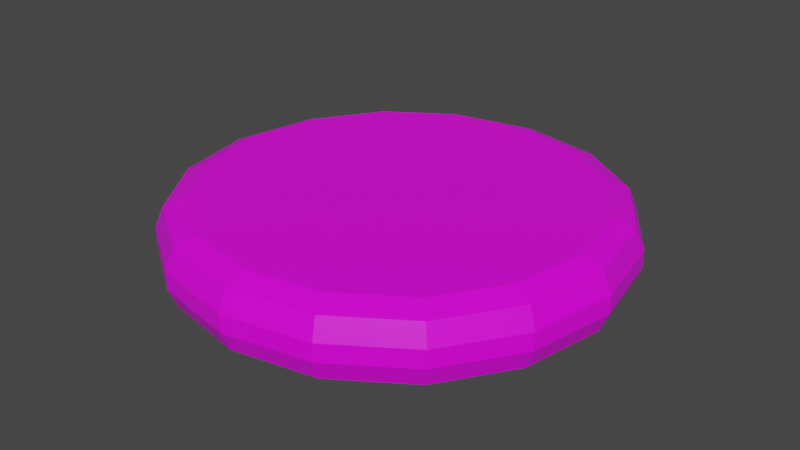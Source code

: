 # Source: Pastille.blend  (saved by Blender 3.2.14; exported with 4.5.12 LTS)
import bpy
from mathutils import Matrix  # noqa: F401  (used for matrix-valued properties, if any)

bpy.ops.wm.read_factory_settings(use_empty=True)
scene = bpy.context.scene
scene.name = 'Scene'

# ---- collections
col_collection = bpy.data.collections.new('Collection'); scene.collection.children.link(col_collection)

# ---- images (referenced by path relative to the original .blend; pixels are not part of the script)
import os
ASSET_DIR = os.environ.get("B2B_ASSET_DIR", "")  # directory of the original .blend (textures are referenced by path, not embedded)
HERE = os.path.dirname(os.path.abspath(__file__))  # packed textures are extracted next to this script under _unpacked/

def load_image(name, relpath, width, height, colorspace="sRGB"):
    """Load a texture the original file referenced (path relative to the .blend, or extracted next to this script)."""
    p = next((c for c in (os.path.join(HERE, relpath), os.path.join(ASSET_DIR, relpath)) if relpath and os.path.exists(c)), "")
    if p:
        img = bpy.data.images.load(p, check_existing=True)
        img.name = name
    else:  # same state as the original file: an image datablock whose file is absent (Cycles renders it pink)
        img = bpy.data.images.new(name, width, height)
        img.source = "FILE"
        img.filepath = "//" + (relpath or name)
    img.colorspace_settings.name = colorspace
    return img
img_palette_png = load_image('Palette.png', 'Palette.png', 1024, 1024, 'sRGB')

# ---- materials (node trees are filled in below, after node groups)
mat_pastille = bpy.data.materials.new('Pastille')
mat_pastille.alpha_threshold = 0.0
mat_pastille.use_transparent_shadow = False
mat_pastille.line_color = (0.0, 0.0, 0.0, 1.0)

# ---- material node trees
mat_pastille.use_nodes = True; mat_pastille.node_tree.nodes.clear()
_N = mat_pastille.node_tree.nodes; _L = mat_pastille.node_tree.links
n0 = _N.new('ShaderNodeOutputMaterial'); n0.name = 'Material Output'; n0.location = (300, 300)
n1 = _N.new('ShaderNodeBsdfPrincipled'); n1.name = 'Principled BSDF'; n1.location = (10, 300)
n1.distribution = 'GGX'
n1.subsurface_method = 'RANDOM_WALK_SKIN'
n1.inputs[2].default_value = 0.4
n1.inputs[3].default_value = 1.45
n1.inputs[27].default_value = (0.0, 0.0, 0.0, 1.0)
n1.inputs[28].default_value = 1.0
n2 = _N.new('ShaderNodeTexImage'); n2.name = 'Image Texture'; n2.location = (-421, 172)
n2.image = img_palette_png
_L.new(n1.outputs[0], n0.inputs[0])
_L.new(n2.outputs[0], n1.inputs[0])
n0.is_active_output = True

# ---- world
world_world = bpy.data.worlds.new('World'); scene.world = world_world
world_world.use_nodes = True; world_world.node_tree.nodes.clear()
_N = world_world.node_tree.nodes; _L = world_world.node_tree.links
n0 = _N.new('ShaderNodeOutputWorld'); n0.name = 'World Output'; n0.location = (300, 300)
n1 = _N.new('ShaderNodeBackground'); n1.name = 'Background'; n1.location = (10, 300)
n1.inputs[0].default_value = (0.05088, 0.05088, 0.05088, 1.0)
_L.new(n1.outputs[0], n0.inputs[0])
n0.is_active_output = True
world_world.color = (0.05088, 0.05088, 0.05088)
world_world.use_sun_shadow = False
world_world.sun_shadow_jitter_overblur = 0.0

# ---- meshes
me_circle = bpy.data.meshes.new('Circle')
me_circle.from_pydata([(-1.173e-08, 0.3, -0.0114), (7.451e-09, 0.2611, -0.04958), (-6.112e-09, 0.2886, -0.0384), (-0.09991, 0.2412, -0.04958), (-0.1148, 0.2772, -0.0114), (-0.1104, 0.2666, -0.0384), (-0.1846, 0.1846, -0.04958), (-0.2121, 0.2121, -0.0114), (-0.2041, 0.2041, -0.0384), (-0.2412, 0.09991, -0.04958), (-0.2772, 0.1148, -0.0114), (-0.2666, 0.1104, -0.0384), (-0.2611, -3.632e-08, -0.04958), (-0.3, -1.833e-08, -0.0114), (-0.2886, -2.346e-08, -0.0384), (-0.2412, -0.09991, -0.04958), (-0.2772, -0.1148, -0.0114), (-0.2666, -0.1104, -0.0384), (-0.1846, -0.1846, -0.04958), (-0.2121, -0.2121, -0.0114), (-0.2041, -0.2041, -0.0384), (-0.09991, -0.2412, -0.04958), (-0.1148, -0.2772, -0.0114), (-0.1104, -0.2666, -0.0384), (8.382e-09, -0.2611, -0.04958), (1.449e-08, -0.3, -0.0114), (1.269e-08, -0.2886, -0.0384), (0.09991, -0.2412, -0.04958), (0.1148, -0.2772, -0.0114), (0.1104, -0.2666, -0.0384), (0.1846, -0.1846, -0.04958), (0.2121, -0.2121, -0.0114), (0.2041, -0.2041, -0.0384), (0.2412, -0.09991, -0.04958), (0.2772, -0.1148, -0.0114), (0.2666, -0.1104, -0.0384), (0.2611, -2.235e-08, -0.04958), (0.3, -1.638e-09, -0.0114), (0.2886, -7.683e-09, -0.0384), (0.2412, 0.09991, -0.04958), (0.2772, 0.1148, -0.0114), (0.2666, 0.1104, -0.0384), (0.1846, 0.1846, -0.04958), (0.2121, 0.2121, -0.0114), (0.2041, 0.2041, -0.0384), (0.09991, 0.2412, -0.04958), (0.1148, 0.2772, -0.0114), (0.1104, 0.2666, -0.0384), (8.382e-09, 0.2611, 0.05042), (-1.173e-08, 0.3, 0.01223), (-5.937e-09, 0.2886, 0.03923), (-0.1148, 0.2772, 0.01223), (-0.09991, 0.2412, 0.05042), (-0.1104, 0.2666, 0.03923), (-0.2121, 0.2121, 0.01223), (-0.1846, 0.1846, 0.05042), (-0.2041, 0.2041, 0.03923), (-0.2772, 0.1148, 0.01223), (-0.2412, 0.09991, 0.05042), (-0.2666, 0.1104, 0.03923), (-0.3, -1.833e-08, 0.01223), (-0.2611, -3.725e-08, 0.05042), (-0.2886, -2.375e-08, 0.03923), (-0.2772, -0.1148, 0.01223), (-0.2412, -0.09991, 0.05042), (-0.2666, -0.1104, 0.03923), (-0.2121, -0.2121, 0.01223), (-0.1846, -0.1846, 0.05042), (-0.2041, -0.2041, 0.03923), (-0.1148, -0.2772, 0.01223), (-0.09991, -0.2412, 0.05042), (-0.1104, -0.2666, 0.03923), (1.449e-08, -0.3, 0.01223), (8.848e-09, -0.2611, 0.05042), (1.275e-08, -0.2886, 0.03923), (0.1148, -0.2772, 0.01223), (0.09991, -0.2412, 0.05042), (0.1104, -0.2666, 0.03923), (0.2121, -0.2121, 0.01223), (0.1846, -0.1846, 0.05042), (0.2041, -0.2041, 0.03923), (0.2772, -0.1148, 0.01223), (0.2412, -0.09991, 0.05042), (0.2666, -0.1104, 0.03923), (0.3, -1.638e-09, 0.01223), (0.2611, -2.328e-08, 0.05042), (0.2886, -7.916e-09, 0.03923), (0.2772, 0.1148, 0.01223), (0.2412, 0.09991, 0.05042), (0.2666, 0.1104, 0.03923), (0.2121, 0.2121, 0.01223), (0.1846, 0.1846, 0.05042), (0.2041, 0.2041, 0.03923), (0.1148, 0.2772, 0.01223), (0.09991, 0.2412, 0.05042), (0.1104, 0.2666, 0.03923)], [], [(46, 0, 49, 93), (34, 37, 84, 81), (13, 16, 63, 60), (37, 40, 87, 84), (16, 19, 66, 63), (40, 43, 90, 87), (19, 22, 69, 66), (43, 46, 93, 90), (22, 25, 72, 69), (52, 55, 58, 61, 64, 67, 70, 73, 76, 79, 82, 85, 88, 91, 94, 48), (25, 28, 75, 72), (3, 1, 45, 42, 39, 36, 33, 30, 27, 24, 21, 18, 15, 12, 9, 6), (4, 7, 54, 51), (28, 31, 78, 75), (7, 10, 57, 54), (31, 34, 81, 78), (10, 13, 60, 57), (4, 0, 2, 5), (5, 2, 1, 3), (7, 4, 5, 8), (8, 5, 3, 6), (10, 7, 8, 11), (11, 8, 6, 9), (13, 10, 11, 14), (14, 11, 9, 12), (16, 13, 14, 17), (17, 14, 12, 15), (19, 16, 17, 20), (20, 17, 15, 18), (22, 19, 20, 23), (23, 20, 18, 21), (25, 22, 23, 26), (26, 23, 21, 24), (28, 25, 26, 29), (29, 26, 24, 27), (31, 28, 29, 32), (32, 29, 27, 30), (34, 31, 32, 35), (35, 32, 30, 33), (37, 34, 35, 38), (38, 35, 33, 36), (40, 37, 38, 41), (41, 38, 36, 39), (43, 40, 41, 44), (44, 41, 39, 42), (46, 43, 44, 47), (47, 44, 42, 45), (0, 46, 47, 2), (2, 47, 45, 1), (52, 48, 50, 53), (53, 50, 49, 51), (55, 52, 53, 56), (56, 53, 51, 54), (58, 55, 56, 59), (59, 56, 54, 57), (61, 58, 59, 62), (62, 59, 57, 60), (64, 61, 62, 65), (65, 62, 60, 63), (67, 64, 65, 68), (68, 65, 63, 66), (70, 67, 68, 71), (71, 68, 66, 69), (73, 70, 71, 74), (74, 71, 69, 72), (76, 73, 74, 77), (77, 74, 72, 75), (79, 76, 77, 80), (80, 77, 75, 78), (82, 79, 80, 83), (83, 80, 78, 81), (85, 82, 83, 86), (86, 83, 81, 84), (88, 85, 86, 89), (89, 86, 84, 87), (91, 88, 89, 92), (92, 89, 87, 90), (94, 91, 92, 95), (95, 92, 90, 93), (48, 94, 95, 50), (50, 95, 93, 49), (0, 4, 51, 49)])
_uv = me_circle.uv_layers.new(name='UVMap')
_uv.uv.foreach_set('vector', [0.07143, 0.6727, 0.07143, 0.6727, 0.07143, 0.6727, 0.07143, 0.6727, 0.07143, 0.6727, 0.07143, 0.6727, 0.07143, 0.6727, 0.07143, 0.6727, 0.07143, 0.6727, 0.07143, 0.6727, 0.07143, 0.6727, 0.07143, 0.6727, 0.07143, 0.6727, 0.07143, 0.6727, 0.07143, 0.6727, 0.07143, 0.6727, 0.07143, 0.6727, 0.07143, 0.6727, 0.07143, 0.6727, 0.07143, 0.6727, 0.07143, 0.6727, 0.07143, 0.6727, 0.07143, 0.6727, 0.07143, 0.6727, 0.07143, 0.6727, 0.07143, 0.6727, 0.07143, 0.6727, 0.07143, 0.6727, 0.07143, 0.6727, 0.07143, 0.6727, 0.07143, 0.6727, 0.07143, 0.6727, 0.07143, 0.6727, 0.07143, 0.6727, 0.07143, 0.6727, 0.07143, 0.6727, 0.07143, 0.6727, 0.07143, 0.6727, 0.07143, 0.6727, 0.07143, 0.6727, 0.07143, 0.6727, 0.07143, 0.6727, 0.07143, 0.6727, 0.07143, 0.6727, 0.07143, 0.6727, 0.07143, 0.6727, 0.07143, 0.6727, 0.07143, 0.6727, 0.07143, 0.6727, 0.07143, 0.6727, 0.07143, 0.6727, 0.07143, 0.6727, 0.07143, 0.6727, 0.07143, 0.6727, 0.07143, 0.6727, 0.07143, 0.6727, 0.07143, 0.6727, 0.07143, 0.6727, 0.07143, 0.6727, 0.07143, 0.6727, 0.07143, 0.6727, 0.07143, 0.6727, 0.07143, 0.6727, 0.07143, 0.6727, 0.07143, 0.6727, 0.07143, 0.6727, 0.07143, 0.6727, 0.07143, 0.6727, 0.07143, 0.6727, 0.07143, 0.6727, 0.07143, 0.6727, 0.07143, 0.6727, 0.07143, 0.6727, 0.07143, 0.6727, 0.07143, 0.6727, 0.07143, 0.6727, 0.07143, 0.6727, 0.07143, 0.6727, 0.07143, 0.6727, 0.07143, 0.6727, 0.07143, 0.6727, 0.07143, 0.6727, 0.07143, 0.6727, 0.07143, 0.6727, 0.07143, 0.6727, 0.07143, 0.6727, 0.07143, 0.6727, 0.07143, 0.6727, 0.07143, 0.6727, 0.07143, 0.6727, 0.07143, 0.6727, 0.07143, 0.6727, 0.07143, 0.6727, 0.07143, 0.6727, 0.07143, 0.6727, 0.07143, 0.6727, 0.07143, 0.6727, 0.07143, 0.6727, 0.07143, 0.6727, 0.07143, 0.6727, 0.07143, 0.6727, 0.07143, 0.6727, 0.07143, 0.6727, 0.07143, 0.6727, 0.07143, 0.6727, 0.07143, 0.6727, 0.07143, 0.6727, 0.07143, 0.6727, 0.07143, 0.6727, 0.07143, 0.6727, 0.07143, 0.6727, 0.07143, 0.6727, 0.07143, 0.6727, 0.07143, 0.6727, 0.07143, 0.6727, 0.07143, 0.6727, 0.07143, 0.6727, 0.07143, 0.6727, 0.07143, 0.6727, 0.07143, 0.6727, 0.07143, 0.6727, 0.07143, 0.6727, 0.07143, 0.6727, 0.07143, 0.6727, 0.07143, 0.6727, 0.07143, 0.6727, 0.07143, 0.6727, 0.07143, 0.6727, 0.07143, 0.6727, 0.07143, 0.6727, 0.07143, 0.6727, 0.07143, 0.6727, 0.07143, 0.6727, 0.07143, 0.6727, 0.07143, 0.6727, 0.07143, 0.6727, 0.07143, 0.6727, 0.07143, 0.6727, 0.07143, 0.6727, 0.07143, 0.6727, 0.07143, 0.6727, 0.07143, 0.6727, 0.07143, 0.6727, 0.07143, 0.6727, 0.07143, 0.6727, 0.07143, 0.6727, 0.07143, 0.6727, 0.07143, 0.6727, 0.07143, 0.6727, 0.07143, 0.6727, 0.07143, 0.6727, 0.07143, 0.6727, 0.07143, 0.6727, 0.07143, 0.6727, 0.07143, 0.6727, 0.07143, 0.6727, 0.07143, 0.6727, 0.07143, 0.6727, 0.07143, 0.6727, 0.07143, 0.6727, 0.07143, 0.6727, 0.07143, 0.6727, 0.07143, 0.6727, 0.07143, 0.6727, 0.07143, 0.6727, 0.07143, 0.6727, 0.07143, 0.6727, 0.07143, 0.6727, 0.07143, 0.6727, 0.07143, 0.6727, 0.07143, 0.6727, 0.07143, 0.6727, 0.07143, 0.6727, 0.07143, 0.6727, 0.07143, 0.6727, 0.07143, 0.6727, 0.07143, 0.6727, 0.07143, 0.6727, 0.07143, 0.6727, 0.07143, 0.6727, 0.07143, 0.6727, 0.07143, 0.6727, 0.07143, 0.6727, 0.07143, 0.6727, 0.07143, 0.6727, 0.07143, 0.6727, 0.07143, 0.6727, 0.07143, 0.6727, 0.07143, 0.6727, 0.07143, 0.6727, 0.07143, 0.6727, 0.07143, 0.6727, 0.07143, 0.6727, 0.07143, 0.6727, 0.07143, 0.6727, 0.07143, 0.6727, 0.07143, 0.6727, 0.07143, 0.6727, 0.07143, 0.6727, 0.07143, 0.6727, 0.07143, 0.6727, 0.07143, 0.6727, 0.07143, 0.6727, 0.07143, 0.6727, 0.07143, 0.6727, 0.07143, 0.6727, 0.07143, 0.6727, 0.07143, 0.6727, 0.07143, 0.6727, 0.07143, 0.6727, 0.07143, 0.6727, 0.07143, 0.6727, 0.07143, 0.6727, 0.07143, 0.6727, 0.07143, 0.6727, 0.07143, 0.6727, 0.07143, 0.6727, 0.07143, 0.6727, 0.07143, 0.6727, 0.07143, 0.6727, 0.07143, 0.6727, 0.07143, 0.6727, 0.07143, 0.6727, 0.07143, 0.6727, 0.07143, 0.6727, 0.07143, 0.6727, 0.07143, 0.6727, 0.07143, 0.6727, 0.07143, 0.6727, 0.07143, 0.6727, 0.07143, 0.6727, 0.07143, 0.6727, 0.07143, 0.6727, 0.07143, 0.6727, 0.07143, 0.6727, 0.07143, 0.6727, 0.07143, 0.6727, 0.07143, 0.6727, 0.07143, 0.6727, 0.07143, 0.6727, 0.07143, 0.6727, 0.07143, 0.6727, 0.07143, 0.6727, 0.07143, 0.6727, 0.07143, 0.6727, 0.07143, 0.6727, 0.07143, 0.6727, 0.07143, 0.6727, 0.07143, 0.6727, 0.07143, 0.6727, 0.07143, 0.6727, 0.07143, 0.6727, 0.07143, 0.6727, 0.07143, 0.6727, 0.07143, 0.6727, 0.07143, 0.6727, 0.07143, 0.6727, 0.07143, 0.6727, 0.07143, 0.6727, 0.07143, 0.6727, 0.07143, 0.6727, 0.07143, 0.6727, 0.07143, 0.6727, 0.07143, 0.6727, 0.07143, 0.6727, 0.07143, 0.6727, 0.07143, 0.6727, 0.07143, 0.6727, 0.07143, 0.6727, 0.07143, 0.6727, 0.07143, 0.6727, 0.07143, 0.6727, 0.07143, 0.6727, 0.07143, 0.6727, 0.07143, 0.6727, 0.07143, 0.6727, 0.07143, 0.6727, 0.07143, 0.6727, 0.07143, 0.6727, 0.07143, 0.6727, 0.07143, 0.6727, 0.07143, 0.6727, 0.07143, 0.6727, 0.07143, 0.6727, 0.07143, 0.6727, 0.07143, 0.6727, 0.07143, 0.6727, 0.07143, 0.6727, 0.07143, 0.6727, 0.07143, 0.6727, 0.07143, 0.6727, 0.07143, 0.6727, 0.07143, 0.6727, 0.07143, 0.6727, 0.07143, 0.6727, 0.07143, 0.6727, 0.07143, 0.6727, 0.07143, 0.6727, 0.07143, 0.6727, 0.07143, 0.6727, 0.07143, 0.6727, 0.07143, 0.6727, 0.07143, 0.6727, 0.07143, 0.6727, 0.07143, 0.6727, 0.07143, 0.6727, 0.07143, 0.6727, 0.07143, 0.6727, 0.07143, 0.6727, 0.07143, 0.6727, 0.07143, 0.6727, 0.07143, 0.6727, 0.07143, 0.6727, 0.07143, 0.6727, 0.07143, 0.6727, 0.07143, 0.6727, 0.07143, 0.6727, 0.07143, 0.6727, 0.07143, 0.6727, 0.07143, 0.6727, 0.07143, 0.6727, 0.07143, 0.6727, 0.07143, 0.6727, 0.07143, 0.6727, 0.07143, 0.6727, 0.07143, 0.6727, 0.07143, 0.6727, 0.07143, 0.6727, 0.07143, 0.6727, 0.07143, 0.6727, 0.07143, 0.6727, 0.07143, 0.6727, 0.07143, 0.6727, 0.07143, 0.6727, 0.07143, 0.6727, 0.07143, 0.6727, 0.07143, 0.6727, 0.07143, 0.6727, 0.07143, 0.6727, 0.07143, 0.6727, 0.07143, 0.6727, 0.07143, 0.6727, 0.07143, 0.6727, 0.07143, 0.6727, 0.07143, 0.6727, 0.07143, 0.6727, 0.07143, 0.6727, 0.07143, 0.6727, 0.07143, 0.6727, 0.07143, 0.6727, 0.07143, 0.6727, 0.07143, 0.6727])
me_circle.materials.append(mat_pastille)
me_circle.update()

# ---- objects
ob_pastille = bpy.data.objects.new('Pastille', me_circle)

# ---- transforms, parenting, visibility, modifiers, constraints
ob_pastille.location = (0.0, 0.0, 0.0)

# ---- collection membership
col_collection.objects.link(ob_pastille)

# ---- scene / render settings (as saved in the file)
scene.frame_start = 1; scene.frame_end = 250; scene.frame_set(1)
scene.render.engine = 'BLENDER_EEVEE_NEXT'
scene.cycles.sampling_pattern = 'TABULATED_SOBOL'
scene.cycles.use_light_tree = False
scene.view_settings.view_transform = 'Filmic'
bpy.context.view_layer.update()

# ---- added for rendering (the .blend has no active camera and no usable light): camera, sun
cam_auto = bpy.data.cameras.new('AutoCamera')
cam_auto.lens = 50.0
cam_auto.sensor_width = 36.0
cam_auto.clip_end = 1000.0
ob_auto_camera = bpy.data.objects.new('AutoCamera', cam_auto)
scene.collection.objects.link(ob_auto_camera)
ob_auto_camera.location = (0.790512, -0.948615, 0.632827)
ob_auto_camera.rotation_euler = (1.09748, -7.21219e-08, 0.694738)
scene.camera = ob_auto_camera
light_auto_sun = bpy.data.lights.new('AutoSun', 'SUN')
light_auto_sun.energy = 3.0
light_auto_sun.angle = 0.0523599
ob_auto_sun = bpy.data.objects.new('AutoSun', light_auto_sun)
scene.collection.objects.link(ob_auto_sun)
ob_auto_sun.rotation_euler = (0.872665, 0.174533, 0.523599)
bpy.context.view_layer.update()
